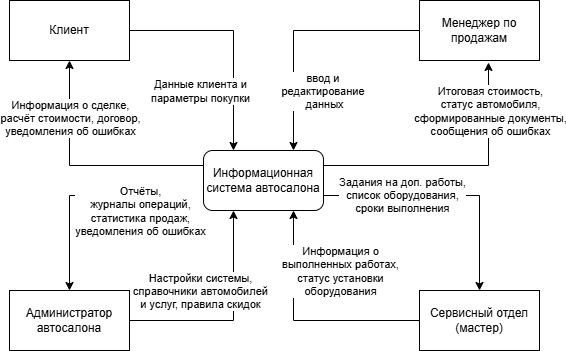

The diagram above was exported from draw.io. Its source (the exported page's mxGraphModel, read from the mxfile embedded in the PNG):
<mxGraphModel dx="745" dy="782" grid="1" gridSize="10" guides="1" tooltips="1" connect="1" arrows="1" fold="1" page="1" pageScale="1" pageWidth="827" pageHeight="1169" math="0" shadow="0">
  <root>
    <mxCell id="0" />
    <mxCell id="1" parent="0" />
    <mxCell id="_YHLQ87MwRlrwBILyaSW-8" edge="1" parent="1" source="_YHLQ87MwRlrwBILyaSW-1" style="edgeStyle=orthogonalEdgeStyle;rounded=0;orthogonalLoop=1;jettySize=auto;html=1;exitX=0;exitY=0.25;exitDx=0;exitDy=0;entryX=0.5;entryY=1;entryDx=0;entryDy=0;" target="_YHLQ87MwRlrwBILyaSW-5">
      <mxGeometry relative="1" as="geometry" />
    </mxCell>
    <mxCell id="_YHLQ87MwRlrwBILyaSW-9" connectable="0" parent="_YHLQ87MwRlrwBILyaSW-8" style="edgeLabel;html=1;align=center;verticalAlign=middle;resizable=0;points=[];" value="Информация о сделке,&lt;div&gt;расчёт стоимости,&amp;nbsp;&lt;span style=&quot;background-color: light-dark(#ffffff, var(--ge-dark-color, #121212)); color: light-dark(rgb(0, 0, 0), rgb(255, 255, 255));&quot;&gt;договор,&lt;/span&gt;&lt;/div&gt;&lt;div&gt;уведомления об ошибках&lt;/div&gt;" vertex="1">
      <mxGeometry relative="1" x="0.523" y="-4" as="geometry">
        <mxPoint x="-4" as="offset" />
      </mxGeometry>
    </mxCell>
    <mxCell id="_YHLQ87MwRlrwBILyaSW-14" edge="1" parent="1" style="edgeStyle=orthogonalEdgeStyle;rounded=0;orthogonalLoop=1;jettySize=auto;html=1;exitX=0;exitY=0.75;exitDx=0;exitDy=0;">
      <mxGeometry relative="1" as="geometry">
        <Array as="points">
          <mxPoint x="220" y="385" />
        </Array>
        <mxPoint x="374" y="385" as="sourcePoint" />
        <mxPoint x="220" y="480" as="targetPoint" />
      </mxGeometry>
    </mxCell>
    <mxCell id="_YHLQ87MwRlrwBILyaSW-21" connectable="0" parent="_YHLQ87MwRlrwBILyaSW-14" style="edgeLabel;html=1;align=center;verticalAlign=middle;resizable=0;points=[];" value="Отчёты,&lt;div&gt;журналы операций,&lt;div&gt;статистика продаж,&lt;/div&gt;&lt;div&gt;уведомления об&amp;nbsp;&lt;span style=&quot;background-color: light-dark(#ffffff, var(--ge-dark-color, #121212)); color: light-dark(rgb(0, 0, 0), rgb(255, 255, 255));&quot;&gt;ошибках&lt;/span&gt;&lt;/div&gt;&lt;/div&gt;" vertex="1">
      <mxGeometry relative="1" x="-0.0393" as="geometry">
        <mxPoint x="36" y="15" as="offset" />
      </mxGeometry>
    </mxCell>
    <mxCell id="_YHLQ87MwRlrwBILyaSW-15" edge="1" parent="1" source="_YHLQ87MwRlrwBILyaSW-1" style="edgeStyle=orthogonalEdgeStyle;rounded=0;orthogonalLoop=1;jettySize=auto;html=1;exitX=1;exitY=0.75;exitDx=0;exitDy=0;" target="_YHLQ87MwRlrwBILyaSW-2">
      <mxGeometry relative="1" as="geometry" />
    </mxCell>
    <mxCell id="_YHLQ87MwRlrwBILyaSW-19" connectable="0" parent="_YHLQ87MwRlrwBILyaSW-15" style="edgeLabel;html=1;align=center;verticalAlign=middle;resizable=0;points=[];" value="Задания на доп.&amp;nbsp;&lt;span style=&quot;background-color: light-dark(#ffffff, var(--ge-dark-color, #121212)); color: light-dark(rgb(0, 0, 0), rgb(255, 255, 255));&quot;&gt;работы,&lt;/span&gt;&lt;div&gt;список оборудования,&lt;/div&gt;&lt;div&gt;сроки выполнения&lt;/div&gt;" vertex="1">
      <mxGeometry relative="1" x="-0.3785" y="1" as="geometry">
        <mxPoint as="offset" />
      </mxGeometry>
    </mxCell>
    <mxCell id="_YHLQ87MwRlrwBILyaSW-1" parent="1" style="rounded=1;whiteSpace=wrap;html=1;" value="Информационная система автосалона" vertex="1">
      <mxGeometry height="60" width="120" x="354" y="340" as="geometry" />
    </mxCell>
    <mxCell id="_YHLQ87MwRlrwBILyaSW-12" edge="1" parent="1" source="_YHLQ87MwRlrwBILyaSW-2" style="edgeStyle=orthogonalEdgeStyle;rounded=0;orthogonalLoop=1;jettySize=auto;html=1;exitX=0;exitY=0.5;exitDx=0;exitDy=0;entryX=0.75;entryY=1;entryDx=0;entryDy=0;" target="_YHLQ87MwRlrwBILyaSW-1">
      <mxGeometry relative="1" as="geometry" />
    </mxCell>
    <mxCell id="_YHLQ87MwRlrwBILyaSW-18" connectable="0" parent="_YHLQ87MwRlrwBILyaSW-12" style="edgeLabel;html=1;align=center;verticalAlign=middle;resizable=0;points=[];" value="Информация о&lt;div&gt;выполненных работах,&lt;/div&gt;&lt;div&gt;статус установки&lt;/div&gt;&lt;div&gt;оборудования&lt;/div&gt;" vertex="1">
      <mxGeometry relative="1" x="0.4915" y="1" as="geometry">
        <mxPoint x="47" as="offset" />
      </mxGeometry>
    </mxCell>
    <mxCell id="_YHLQ87MwRlrwBILyaSW-2" parent="1" style="rounded=0;whiteSpace=wrap;html=1;" value="Сервисный отдел (мастер)" vertex="1">
      <mxGeometry height="60" width="120" x="570" y="480" as="geometry" />
    </mxCell>
    <mxCell id="_YHLQ87MwRlrwBILyaSW-13" edge="1" parent="1" source="_YHLQ87MwRlrwBILyaSW-3" style="edgeStyle=orthogonalEdgeStyle;rounded=0;orthogonalLoop=1;jettySize=auto;html=1;exitX=1;exitY=0.5;exitDx=0;exitDy=0;entryX=0.25;entryY=1;entryDx=0;entryDy=0;" target="_YHLQ87MwRlrwBILyaSW-1">
      <mxGeometry relative="1" as="geometry" />
    </mxCell>
    <mxCell id="_YHLQ87MwRlrwBILyaSW-20" connectable="0" parent="_YHLQ87MwRlrwBILyaSW-13" style="edgeLabel;html=1;align=center;verticalAlign=middle;resizable=0;points=[];" value="Настройки системы,&lt;div&gt;справочники автомобилей&lt;/div&gt;&lt;div&gt;и услуг, правила скидок&lt;/div&gt;" vertex="1">
      <mxGeometry relative="1" x="0.4766" as="geometry">
        <mxPoint x="-34" y="24" as="offset" />
      </mxGeometry>
    </mxCell>
    <mxCell id="_YHLQ87MwRlrwBILyaSW-3" parent="1" style="rounded=0;whiteSpace=wrap;html=1;" value="Администратор автосалона" vertex="1">
      <mxGeometry height="60" width="120" x="160" y="480" as="geometry" />
    </mxCell>
    <mxCell id="_YHLQ87MwRlrwBILyaSW-11" edge="1" parent="1" source="_YHLQ87MwRlrwBILyaSW-4" style="edgeStyle=orthogonalEdgeStyle;rounded=0;orthogonalLoop=1;jettySize=auto;html=1;exitX=0;exitY=0.5;exitDx=0;exitDy=0;entryX=0.75;entryY=0;entryDx=0;entryDy=0;" target="_YHLQ87MwRlrwBILyaSW-1">
      <mxGeometry relative="1" as="geometry" />
    </mxCell>
    <mxCell id="_YHLQ87MwRlrwBILyaSW-16" connectable="0" parent="_YHLQ87MwRlrwBILyaSW-11" style="edgeLabel;html=1;align=center;verticalAlign=middle;resizable=0;points=[];" value="ввод и&amp;nbsp;&lt;div&gt;редактирование&amp;nbsp;&lt;/div&gt;&lt;div&gt;данных&lt;/div&gt;" vertex="1">
      <mxGeometry relative="1" x="0.3902" as="geometry">
        <mxPoint x="30" y="15" as="offset" />
      </mxGeometry>
    </mxCell>
    <mxCell id="_YHLQ87MwRlrwBILyaSW-4" parent="1" style="rounded=0;whiteSpace=wrap;html=1;" value="Менеджер по продажам" vertex="1">
      <mxGeometry height="60" width="120" x="570" y="190" as="geometry" />
    </mxCell>
    <mxCell id="_YHLQ87MwRlrwBILyaSW-6" edge="1" parent="1" source="_YHLQ87MwRlrwBILyaSW-5" style="edgeStyle=orthogonalEdgeStyle;rounded=0;orthogonalLoop=1;jettySize=auto;html=1;exitX=1;exitY=0.5;exitDx=0;exitDy=0;entryX=0.25;entryY=0;entryDx=0;entryDy=0;" target="_YHLQ87MwRlrwBILyaSW-1">
      <mxGeometry relative="1" as="geometry" />
    </mxCell>
    <mxCell id="_YHLQ87MwRlrwBILyaSW-7" connectable="0" parent="_YHLQ87MwRlrwBILyaSW-6" style="edgeLabel;html=1;align=center;verticalAlign=middle;resizable=0;points=[];" value="Данные клиента и&lt;div&gt;параметры покупки&lt;/div&gt;" vertex="1">
      <mxGeometry relative="1" x="-0.4732" y="1" as="geometry">
        <mxPoint x="11" y="61" as="offset" />
      </mxGeometry>
    </mxCell>
    <mxCell id="_YHLQ87MwRlrwBILyaSW-5" parent="1" style="rounded=0;whiteSpace=wrap;html=1;" value="Клиент" vertex="1">
      <mxGeometry height="60" width="120" x="160" y="190" as="geometry" />
    </mxCell>
    <mxCell id="_YHLQ87MwRlrwBILyaSW-10" edge="1" parent="1" source="_YHLQ87MwRlrwBILyaSW-1" style="edgeStyle=orthogonalEdgeStyle;rounded=0;orthogonalLoop=1;jettySize=auto;html=1;exitX=1;exitY=0.25;exitDx=0;exitDy=0;entryX=0.575;entryY=1.033;entryDx=0;entryDy=0;entryPerimeter=0;" target="_YHLQ87MwRlrwBILyaSW-4">
      <mxGeometry relative="1" as="geometry" />
    </mxCell>
    <mxCell id="_YHLQ87MwRlrwBILyaSW-17" connectable="0" parent="_YHLQ87MwRlrwBILyaSW-10" style="edgeLabel;html=1;align=center;verticalAlign=middle;resizable=0;points=[];" value="Итоговая стоимость,&lt;div&gt;статус автомобиля,&lt;/div&gt;&lt;div&gt;сформированные документы,&lt;/div&gt;&lt;div&gt;сообщения об ошибках&lt;/div&gt;" vertex="1">
      <mxGeometry relative="1" x="0.6417" y="-1" as="geometry">
        <mxPoint as="offset" />
      </mxGeometry>
    </mxCell>
  </root>
</mxGraphModel>